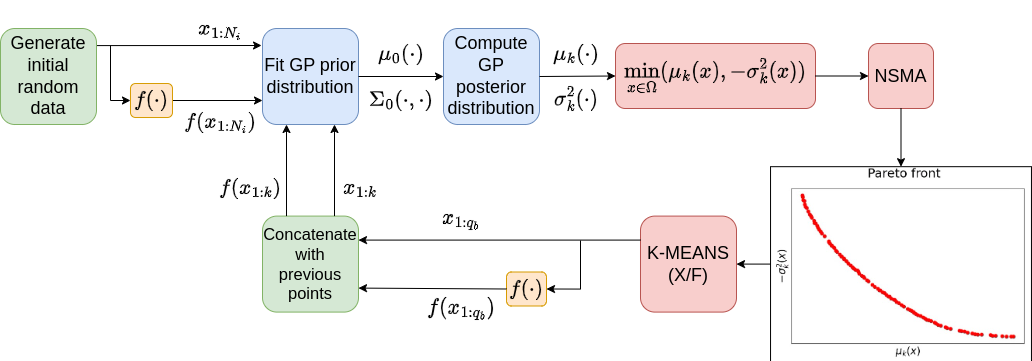

The diagram above was exported from draw.io. Its source (the exported page's mxGraphModel, read from the mxfile embedded in the PNG):
<mxGraphModel dx="1134" dy="1111" grid="1" gridSize="10" guides="1" tooltips="1" connect="1" arrows="1" fold="1" page="1" pageScale="1" pageWidth="1169" pageHeight="827" math="1" shadow="0">
  <root>
    <mxCell id="0" />
    <mxCell id="1" parent="0" />
    <mxCell id="2" value="" style="endArrow=classic;html=1;rounded=0;entryX=0;entryY=0.75;entryDx=0;entryDy=0;exitX=1;exitY=0.5;exitDx=0;exitDy=0;" edge="1" source="3" target="9" parent="1">
      <mxGeometry width="50" height="50" relative="1" as="geometry">
        <mxPoint x="248" y="177.5" as="sourcePoint" />
        <mxPoint x="351.48" y="177.48000000000002" as="targetPoint" />
      </mxGeometry>
    </mxCell>
    <mxCell id="3" value="&lt;font style=&quot;font-size: 18px;&quot;&gt;$$f(\cdot)$$&lt;/font&gt;" style="rounded=1;whiteSpace=wrap;html=1;horizontal=1;verticalAlign=middle;fillColor=#ffe6cc;strokeColor=#d79b00;" vertex="1" parent="1">
      <mxGeometry x="140" y="119" width="42" height="34" as="geometry" />
    </mxCell>
    <mxCell id="4" value="" style="endArrow=classic;html=1;rounded=0;entryX=-0.01;entryY=0.177;entryDx=0;entryDy=0;entryPerimeter=0;exitX=0.978;exitY=0.178;exitDx=0;exitDy=0;exitPerimeter=0;" edge="1" source="8" target="9" parent="1">
      <mxGeometry width="50" height="50" relative="1" as="geometry">
        <mxPoint x="96" y="107" as="sourcePoint" />
        <mxPoint x="351" y="109" as="targetPoint" />
      </mxGeometry>
    </mxCell>
    <mxCell id="5" value="&lt;font style=&quot;font-size: 18px;&quot;&gt;$$x_{1:N_i}$$&lt;/font&gt;" style="text;html=1;strokeColor=none;fillColor=none;align=center;verticalAlign=middle;whiteSpace=wrap;rounded=0;fontSize=18;" vertex="1" parent="1">
      <mxGeometry x="200" y="50" width="60" height="30" as="geometry" />
    </mxCell>
    <mxCell id="6" value="" style="endArrow=classic;html=1;rounded=0;edgeStyle=orthogonalEdgeStyle;entryX=0;entryY=0.5;entryDx=0;entryDy=0;" edge="1" target="3" parent="1">
      <mxGeometry width="50" height="50" relative="1" as="geometry">
        <mxPoint x="120" y="81" as="sourcePoint" />
        <mxPoint x="140" y="143" as="targetPoint" />
        <Array as="points">
          <mxPoint x="120" y="136" />
        </Array>
      </mxGeometry>
    </mxCell>
    <mxCell id="7" value="&lt;font style=&quot;font-size: 18px;&quot;&gt;$$f(x_{1:N_i})$$&lt;/font&gt;" style="text;html=1;strokeColor=none;fillColor=none;align=center;verticalAlign=middle;whiteSpace=wrap;rounded=0;fontSize=18;" vertex="1" parent="1">
      <mxGeometry x="200" y="142.75" width="60" height="30" as="geometry" />
    </mxCell>
    <mxCell id="8" value="&lt;font style=&quot;font-size: 18px;&quot;&gt;Generate initial random data&lt;/font&gt;" style="whiteSpace=wrap;html=1;aspect=fixed;rounded=1;fillColor=#d5e8d4;strokeColor=#82b366;" vertex="1" parent="1">
      <mxGeometry x="10" y="64" width="96" height="96" as="geometry" />
    </mxCell>
    <mxCell id="9" value="&lt;font style=&quot;&quot;&gt;&lt;font style=&quot;font-size: 18px;&quot;&gt;Fit GP prior distribution&lt;/font&gt;&lt;br&gt;&lt;/font&gt;" style="whiteSpace=wrap;html=1;aspect=fixed;rounded=1;fillColor=#dae8fc;strokeColor=#6c8ebf;" vertex="1" parent="1">
      <mxGeometry x="272" y="64" width="96" height="96" as="geometry" />
    </mxCell>
    <mxCell id="10" value="&lt;font style=&quot;font-size: 18px;&quot;&gt;Compute GP posterior distribution&lt;/font&gt;" style="whiteSpace=wrap;html=1;aspect=fixed;rounded=1;fillColor=#dae8fc;strokeColor=#6c8ebf;" vertex="1" parent="1">
      <mxGeometry x="453" y="64" width="96" height="96" as="geometry" />
    </mxCell>
    <mxCell id="11" value="" style="endArrow=classic;html=1;rounded=0;entryX=0;entryY=0.5;entryDx=0;entryDy=0;exitX=1;exitY=0.5;exitDx=0;exitDy=0;" edge="1" source="9" target="10" parent="1">
      <mxGeometry width="50" height="50" relative="1" as="geometry">
        <mxPoint x="413" y="145" as="sourcePoint" />
        <mxPoint x="466" y="145" as="targetPoint" />
      </mxGeometry>
    </mxCell>
    <mxCell id="12" value="" style="endArrow=classic;html=1;rounded=0;exitX=1;exitY=0.5;exitDx=0;exitDy=0;entryX=0;entryY=0.5;entryDx=0;entryDy=0;" edge="1" source="10" target="25" parent="1">
      <mxGeometry width="50" height="50" relative="1" as="geometry">
        <mxPoint x="606" y="130" as="sourcePoint" />
        <mxPoint x="706" y="140" as="targetPoint" />
      </mxGeometry>
    </mxCell>
    <mxCell id="13" value="&lt;font style=&quot;font-size: 18px;&quot;&gt;$$\mu_k(\cdot)$$&lt;/font&gt;" style="text;html=1;strokeColor=none;fillColor=none;align=center;verticalAlign=middle;whiteSpace=wrap;rounded=0;fontSize=18;" vertex="1" parent="1">
      <mxGeometry x="556" y="75" width="60" height="30" as="geometry" />
    </mxCell>
    <mxCell id="14" value="&lt;font style=&quot;font-size: 18px;&quot;&gt;$$\sigma_k^2(\cdot)$$&lt;/font&gt;" style="text;html=1;strokeColor=none;fillColor=none;align=center;verticalAlign=middle;whiteSpace=wrap;rounded=0;fontSize=18;" vertex="1" parent="1">
      <mxGeometry x="556" y="119" width="60" height="30" as="geometry" />
    </mxCell>
    <mxCell id="15" value="&lt;font style=&quot;font-size: 18px;&quot;&gt;NSMA&lt;/font&gt;" style="whiteSpace=wrap;html=1;aspect=fixed;rounded=1;fillColor=#f8cecc;strokeColor=#b85450;" vertex="1" parent="1">
      <mxGeometry x="878" y="79" width="65" height="65" as="geometry" />
    </mxCell>
    <mxCell id="16" value="&lt;font style=&quot;font-size: 18px;&quot;&gt;K-MEANS&lt;br&gt;(X/F)&lt;/font&gt;" style="whiteSpace=wrap;html=1;aspect=fixed;rounded=1;fillColor=#f8cecc;strokeColor=#b85450;" vertex="1" parent="1">
      <mxGeometry x="650" y="251.59" width="96" height="96" as="geometry" />
    </mxCell>
    <mxCell id="17" value="&lt;font style=&quot;font-size: 18px;&quot;&gt;$$x_{1:q_b}$$&lt;/font&gt;" style="text;html=1;strokeColor=none;fillColor=none;align=center;verticalAlign=middle;whiteSpace=wrap;rounded=0;fontSize=18;" vertex="1" parent="1">
      <mxGeometry x="441" y="239" width="60" height="30" as="geometry" />
    </mxCell>
    <mxCell id="18" value="&lt;font style=&quot;font-size: 18px;&quot;&gt;$$f(\cdot)$$&lt;/font&gt;" style="rounded=1;whiteSpace=wrap;html=1;horizontal=1;verticalAlign=middle;glass=0;fillColor=#ffe6cc;strokeColor=#d79b00;" vertex="1" parent="1">
      <mxGeometry x="516" y="307.5" width="40" height="34" as="geometry" />
    </mxCell>
    <mxCell id="19" value="" style="endArrow=classic;html=1;rounded=0;exitX=0;exitY=0.5;exitDx=0;exitDy=0;entryX=1;entryY=0.75;entryDx=0;entryDy=0;" edge="1" source="18" target="21" parent="1">
      <mxGeometry width="50" height="50" relative="1" as="geometry">
        <mxPoint x="674" y="394" as="sourcePoint" />
        <mxPoint x="397.5" y="413.2499999999998" as="targetPoint" />
      </mxGeometry>
    </mxCell>
    <mxCell id="20" value="&lt;font style=&quot;font-size: 18px;&quot;&gt;$$f(x_{1:q_b})$$&lt;/font&gt;" style="text;html=1;strokeColor=none;fillColor=none;align=center;verticalAlign=middle;whiteSpace=wrap;rounded=0;fontSize=18;" vertex="1" parent="1">
      <mxGeometry x="441" y="329" width="60" height="30" as="geometry" />
    </mxCell>
    <mxCell id="21" value="&lt;font style=&quot;font-size: 16.5px;&quot;&gt;Concatenate with previous points&lt;/font&gt;" style="whiteSpace=wrap;html=1;aspect=fixed;rounded=1;fillColor=#d5e8d4;strokeColor=#82b366;" vertex="1" parent="1">
      <mxGeometry x="272" y="251.59" width="96" height="96" as="geometry" />
    </mxCell>
    <mxCell id="22" value="&lt;font style=&quot;font-size: 18px;&quot;&gt;$$x_{1:k}$$&lt;/font&gt;" style="text;html=1;strokeColor=none;fillColor=none;align=center;verticalAlign=middle;whiteSpace=wrap;rounded=0;fontSize=18;" vertex="1" parent="1">
      <mxGeometry x="340" y="209" width="60" height="30" as="geometry" />
    </mxCell>
    <mxCell id="23" value="&lt;font style=&quot;font-size: 18px;&quot;&gt;$$\mu_0(\cdot)$$&lt;/font&gt;" style="text;html=1;strokeColor=none;fillColor=none;align=center;verticalAlign=middle;whiteSpace=wrap;rounded=0;fontSize=18;" vertex="1" parent="1">
      <mxGeometry x="381" y="75" width="60" height="30" as="geometry" />
    </mxCell>
    <mxCell id="24" value="&lt;font style=&quot;font-size: 18px;&quot;&gt;$$\Sigma_0(\cdot, \cdot)&lt;br style=&quot;font-size: 18px;&quot;&gt;$$&lt;/font&gt;" style="text;html=1;strokeColor=none;fillColor=none;align=center;verticalAlign=middle;whiteSpace=wrap;rounded=0;fontSize=18;" vertex="1" parent="1">
      <mxGeometry x="381" y="121" width="60" height="30" as="geometry" />
    </mxCell>
    <mxCell id="25" value="&lt;font style=&quot;font-size: 18px;&quot;&gt;$$\min_{x \in \Omega}(\mu_k(x), -\sigma_k^2(x))$$&lt;/font&gt;" style="rounded=1;whiteSpace=wrap;html=1;fillColor=#f8cecc;strokeColor=#b85450;" vertex="1" parent="1">
      <mxGeometry x="625" y="79" width="200" height="65" as="geometry" />
    </mxCell>
    <mxCell id="26" value="" style="endArrow=classic;html=1;rounded=0;entryX=0;entryY=0.5;entryDx=0;entryDy=0;exitX=1;exitY=0.5;exitDx=0;exitDy=0;" edge="1" source="25" target="15" parent="1">
      <mxGeometry width="50" height="50" relative="1" as="geometry">
        <mxPoint x="866" y="75" as="sourcePoint" />
        <mxPoint x="944.7" y="75" as="targetPoint" />
      </mxGeometry>
    </mxCell>
    <mxCell id="27" value="&lt;font style=&quot;font-size: 18px;&quot;&gt;$$f(x_{1:k})$$&lt;/font&gt;" style="text;html=1;strokeColor=none;fillColor=none;align=center;verticalAlign=middle;whiteSpace=wrap;rounded=0;fontSize=18;" vertex="1" parent="1">
      <mxGeometry x="230" y="209" width="60" height="30" as="geometry" />
    </mxCell>
    <mxCell id="28" value="" style="shape=image;verticalLabelPosition=bottom;labelBackgroundColor=default;verticalAlign=top;aspect=fixed;imageAspect=0;image=data:image/jpeg,(base64 omitted: 33500 chars);labelBorderColor=#000000;imageBorder=default;strokeWidth=1;perimeterSpacing=0;" vertex="1" parent="1">
      <mxGeometry x="780.04" y="202.18" width="260.92" height="194.82" as="geometry" />
    </mxCell>
    <mxCell id="29" value="" style="endArrow=classic;html=1;rounded=0;entryX=0.5;entryY=0;entryDx=0;entryDy=0;exitX=0.5;exitY=1;exitDx=0;exitDy=0;" edge="1" source="15" target="28" parent="1">
      <mxGeometry width="50" height="50" relative="1" as="geometry">
        <mxPoint x="1070" y="115" as="sourcePoint" />
        <mxPoint x="1120" y="65" as="targetPoint" />
      </mxGeometry>
    </mxCell>
    <mxCell id="30" value="" style="endArrow=classic;html=1;rounded=0;exitX=0;exitY=0.5;exitDx=0;exitDy=0;entryX=1;entryY=0.5;entryDx=0;entryDy=0;" edge="1" source="28" target="16" parent="1">
      <mxGeometry width="50" height="50" relative="1" as="geometry">
        <mxPoint x="892" y="389.41" as="sourcePoint" />
        <mxPoint x="780" y="388.41" as="targetPoint" />
      </mxGeometry>
    </mxCell>
    <mxCell id="31" value="" style="endArrow=classic;html=1;rounded=0;entryX=0.75;entryY=1;entryDx=0;entryDy=0;exitX=0.75;exitY=0;exitDx=0;exitDy=0;" edge="1" source="21" target="9" parent="1">
      <mxGeometry width="50" height="50" relative="1" as="geometry">
        <mxPoint x="430" y="312.15999999999997" as="sourcePoint" />
        <mxPoint x="344" y="179" as="targetPoint" />
      </mxGeometry>
    </mxCell>
    <mxCell id="32" value="" style="endArrow=classic;html=1;rounded=0;entryX=0.25;entryY=1;entryDx=0;entryDy=0;exitX=0.25;exitY=0;exitDx=0;exitDy=0;" edge="1" source="21" target="9" parent="1">
      <mxGeometry width="50" height="50" relative="1" as="geometry">
        <mxPoint x="300" y="252" as="sourcePoint" />
        <mxPoint x="296" y="179" as="targetPoint" />
      </mxGeometry>
    </mxCell>
    <mxCell id="33" value="" style="endArrow=classic;html=1;rounded=0;exitX=0;exitY=0.25;exitDx=0;exitDy=0;entryX=1;entryY=0.25;entryDx=0;entryDy=0;" edge="1" source="16" target="21" parent="1">
      <mxGeometry width="50" height="50" relative="1" as="geometry">
        <mxPoint x="571.5" y="247.25" as="sourcePoint" />
        <mxPoint x="453" y="321.4999999999998" as="targetPoint" />
      </mxGeometry>
    </mxCell>
    <mxCell id="34" value="" style="endArrow=classic;html=1;rounded=0;entryX=1;entryY=0.5;entryDx=0;entryDy=0;edgeStyle=orthogonalEdgeStyle;" edge="1" target="18" parent="1">
      <mxGeometry width="50" height="50" relative="1" as="geometry">
        <mxPoint x="590" y="276" as="sourcePoint" />
        <mxPoint x="556" y="439" as="targetPoint" />
        <Array as="points">
          <mxPoint x="590" y="325" />
        </Array>
      </mxGeometry>
    </mxCell>
  </root>
</mxGraphModel>